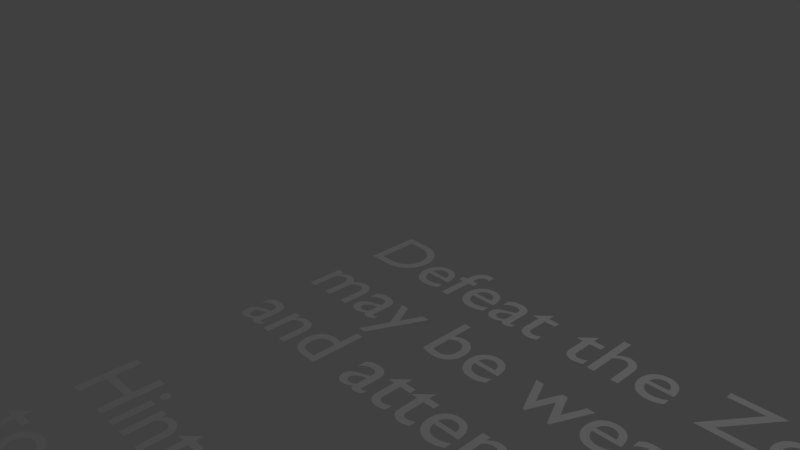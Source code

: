 # Source: level3instruction.blend  (saved by Blender 2.78.0; exported with 4.5.12 LTS)
import bpy
from mathutils import Matrix  # noqa: F401  (used for matrix-valued properties, if any)

bpy.ops.wm.read_factory_settings(use_empty=True)
scene = bpy.context.scene
scene.name = 'Scene'

# ---- collections
col_collection_1 = bpy.data.collections.new('Collection 1'); scene.collection.children.link(col_collection_1)

# ---- world
world_world = bpy.data.worlds.new('World'); scene.world = world_world
world_world.color = (0.05088, 0.05088, 0.05088)
world_world.use_sun_shadow = False
world_world.sun_shadow_jitter_overblur = 0.0
world_world.cycles.sampling_method = 'MANUAL'

# ---- cameras
cam_camera = bpy.data.cameras.new('Camera')
cam_camera.clip_end = 100.0
cam_camera.lens = 35.0
cam_camera.sensor_width = 32.0
cam_camera.sensor_height = 18.0
cam_camera.ortho_scale = 7.314
cam_camera.dof.focus_distance = 0.0
cam_camera.dof.aperture_fstop = 128.0

# ---- lights
light_lamp = bpy.data.lights.new('Lamp', 'POINT')
light_lamp.transmission_factor = 0.0
light_lamp.cutoff_distance = 30.0
light_lamp.energy = 100.0
light_lamp.shadow_buffer_clip_start = 1.001
light_lamp.shadow_soft_size = 0.1
light_lamp.shadow_maximum_resolution = 0.006
light_lamp.use_absolute_resolution = True

# ---- curves / text
txt_text = bpy.data.curves.new('Text', 'FONT')
txt_text.dimensions = '2D'
txt_text.body = 'Defeat the Zombunnies, but be quick!  The zombunnies\nmay be weak, but they will never stop coming!  Find Ellie,\nand attempt to bring her to Willy.  Use force if neccesary.\n\nHint:  The lever is placed on a stairway of books.  Open the \ntoybox lid to escape the zombunnies, and let the light in!\n\nControls:\nMove: WASD               Slice Attack: Left Click         \nPick Up Weapon: G      Stab Attack:  Right Click\nPull Lever: F\nRun/Unequip: R\nJump: Spacebar'
txt_text.use_path_clamp = True
txt_text.bevel_resolution = 0

# ---- objects
ob_text = bpy.data.objects.new('Text', txt_text)
ob_lamp = bpy.data.objects.new('Lamp', light_lamp)
ob_camera = bpy.data.objects.new('Camera', cam_camera)

# ---- transforms, parenting, visibility, modifiers, constraints
ob_text.location = (0.0, 0.0, 0.0)
ob_text.lineart.crease_threshold = 0.0
ob_lamp.location = (4.076, 1.005, 5.904)
ob_lamp.rotation_euler = (0.6503, 0.05522, 1.866)
ob_lamp.lock_rotations_4d = False
ob_lamp.empty_display_type = 'ARROWS'
ob_lamp.color = (0.0, 0.0, 0.0, 0.0)
ob_lamp.lineart.crease_threshold = 0.0
ob_camera.location = (7.481, -6.508, 5.344)
ob_camera.rotation_euler = (1.109, 0.0, 0.8149)
ob_camera.lock_rotations_4d = False
ob_camera.empty_display_type = 'ARROWS'
ob_camera.color = (0.0, 0.0, 0.0, 0.0)
ob_camera.display_type = 'WIRE'
ob_camera.lineart.crease_threshold = 0.0

# ---- collection membership
col_collection_1.objects.link(ob_text)
col_collection_1.objects.link(ob_lamp)
col_collection_1.objects.link(ob_camera)

# ---- scene / render settings (as saved in the file)
scene.camera = ob_camera
scene.frame_start = 1; scene.frame_end = 250; scene.frame_set(1)
scene.render.engine = 'BLENDER_EEVEE_NEXT'
scene.render.resolution_percentage = 50
scene.render.dither_intensity = 0.0
scene.cycles.use_denoising = False
scene.cycles.samples = 128
scene.cycles.sampling_pattern = 'TABULATED_SOBOL'
scene.cycles.light_sampling_threshold = 0.0
scene.cycles.use_adaptive_sampling = False
scene.cycles.use_light_tree = False
scene.cycles.blur_glossy = 0.0
scene.cycles.sample_clamp_indirect = 0.0
scene.view_settings.view_transform = 'Standard'
bpy.context.view_layer.update()
